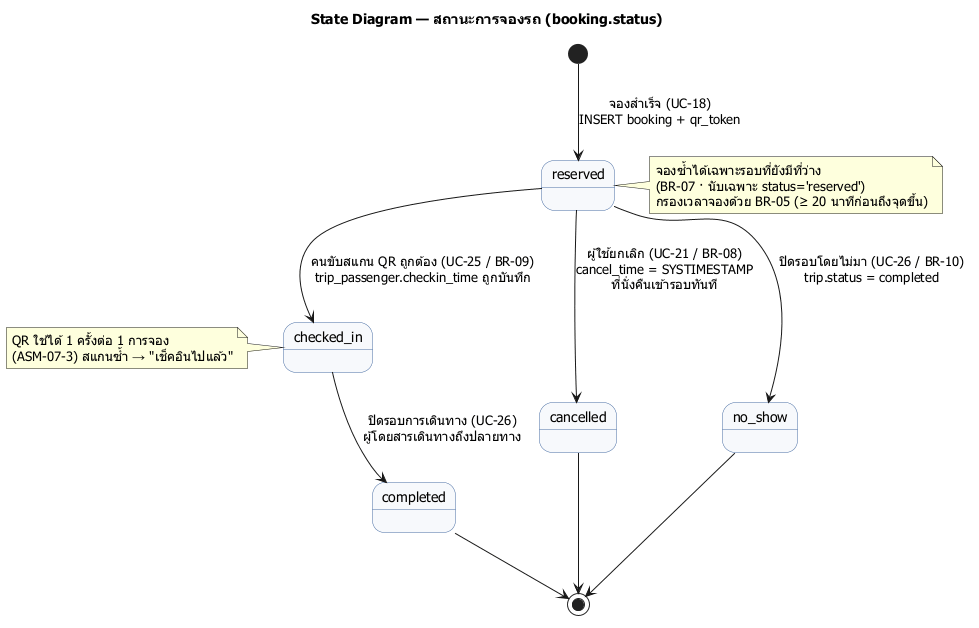

The diagram above was rendered by PlantUML. Its source (embedded in the PNG):
@startuml booking-state
skinparamlocked defaultFontName Tahoma
' T-010 (Sprint 3) — A6: State Diagram ของ Booking
' ค่า status จริงตาม 01_schema.sql ck_booking_status:
'   reserved | checked_in | completed | cancelled | no_show

title State Diagram — สถานะการจองรถ (booking.status)

skinparam shadowing false
skinparam state {
  BackgroundColor #F7F9FC
  BorderColor #4A6FA5
}

[*] --> reserved : จองสำเร็จ (UC-18)\nINSERT booking + qr_token

reserved --> cancelled : ผู้ใช้ยกเลิก (UC-21 / BR-08)\ncancel_time = SYSTIMESTAMP\nที่นั่งคืนเข้ารอบทันที
reserved --> checked_in : คนขับสแกน QR ถูกต้อง (UC-25 / BR-09)\ntrip_passenger.checkin_time ถูกบันทึก
reserved --> no_show : ปิดรอบโดยไม่มา (UC-26 / BR-10)\ntrip.status = completed

checked_in --> completed : ปิดรอบการเดินทาง (UC-26)\nผู้โดยสารเดินทางถึงปลายทาง

cancelled --> [*]
completed --> [*]
no_show --> [*]

note right of reserved
  จองซ้ำได้เฉพาะรอบที่ยังมีที่ว่าง
  (BR-07 · นับเฉพาะ status='reserved')
  กรองเวลาจองด้วย BR-05 (≥ 20 นาทีก่อนถึงจุดขึ้น)
end note

note left of checked_in
  QR ใช้ได้ 1 ครั้งต่อ 1 การจอง
  (ASM-07-3) สแกนซ้ำ → "เช็คอินไปแล้ว"
end note
@enduml